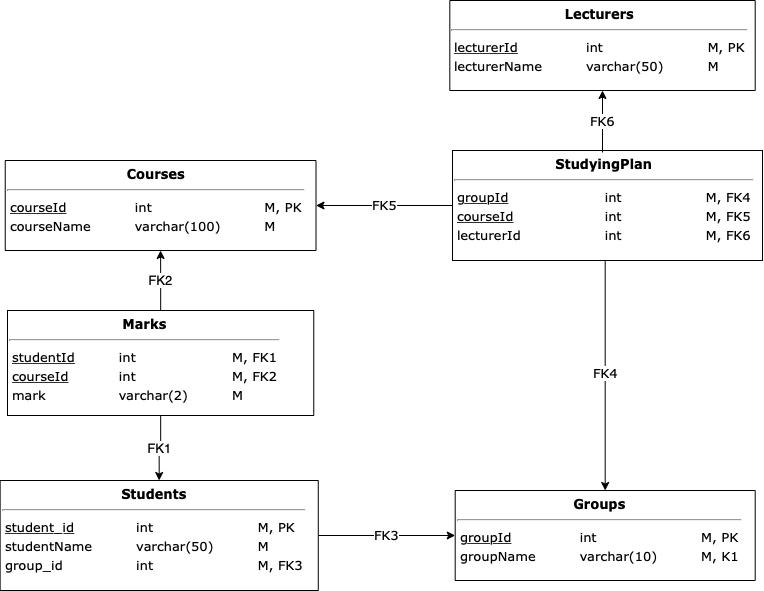

The diagram above was exported from draw.io. Its source (the exported page's mxGraphModel, read from the mxfile embedded in the PNG):
<mxGraphModel dx="788" dy="1379" grid="1" gridSize="10" guides="1" tooltips="1" connect="1" arrows="1" fold="1" page="1" pageScale="1" pageWidth="1169" pageHeight="827" math="0" shadow="0">
  <root>
    <mxCell id="0" />
    <mxCell id="1" parent="0" />
    <mxCell id="s7-hiE1AwTSkqZ-X3qo4-13" value="FK3" style="edgeStyle=orthogonalEdgeStyle;rounded=0;orthogonalLoop=1;jettySize=auto;html=1;fontFamily=Verdana;fontSize=13;endArrow=classic;endFill=1;startArrow=none;startFill=0;" parent="1" source="s7-hiE1AwTSkqZ-X3qo4-14" target="s7-hiE1AwTSkqZ-X3qo4-15" edge="1">
      <mxGeometry relative="1" as="geometry">
        <mxPoint x="490" y="110" as="targetPoint" />
      </mxGeometry>
    </mxCell>
    <mxCell id="s7-hiE1AwTSkqZ-X3qo4-14" value="&lt;div style=&quot;text-align: center ; font-size: 13px&quot;&gt;&lt;b style=&quot;font-size: 13px&quot;&gt;Students&lt;/b&gt;&lt;/div&gt;&lt;hr style=&quot;font-size: 13px&quot;&gt;&lt;table style=&quot;font-size: 13px&quot;&gt;&lt;tbody style=&quot;font-size: 13px&quot;&gt;&lt;tr style=&quot;font-size: 13px&quot;&gt;&lt;td style=&quot;font-size: 13px&quot;&gt;&lt;u&gt;student_id&lt;/u&gt;&lt;/td&gt;&lt;td style=&quot;font-size: 13px&quot;&gt;&lt;blockquote style=&quot;margin: 0px 0px 0px 40px ; border: none ; padding: 0px ; font-size: 13px&quot;&gt;int&lt;/blockquote&gt;&lt;/td&gt;&lt;td style=&quot;font-size: 13px&quot;&gt;&lt;blockquote style=&quot;margin: 0px 0px 0px 40px ; border: none ; padding: 0px ; font-size: 13px&quot;&gt;M, PK&lt;/blockquote&gt;&lt;/td&gt;&lt;/tr&gt;&lt;tr style=&quot;font-size: 13px&quot;&gt;&lt;td style=&quot;font-size: 13px&quot;&gt;studentName&lt;/td&gt;&lt;td style=&quot;font-size: 13px&quot;&gt;&lt;blockquote style=&quot;margin: 0px 0px 0px 40px ; border: none ; padding: 0px ; font-size: 13px&quot;&gt;varchar(50)&lt;/blockquote&gt;&lt;/td&gt;&lt;td style=&quot;font-size: 13px&quot;&gt;&lt;blockquote style=&quot;margin: 0px 0px 0px 40px ; border: none ; padding: 0px ; font-size: 13px&quot;&gt;M&lt;/blockquote&gt;&lt;/td&gt;&lt;/tr&gt;&lt;tr&gt;&lt;td&gt;group_id&lt;/td&gt;&lt;td&gt;&lt;blockquote style=&quot;margin: 0 0 0 40px ; border: none ; padding: 0px&quot;&gt;int&lt;/blockquote&gt;&lt;/td&gt;&lt;td&gt;&lt;blockquote style=&quot;margin: 0 0 0 40px ; border: none ; padding: 0px&quot;&gt;M, FK3&lt;/blockquote&gt;&lt;/td&gt;&lt;/tr&gt;&lt;/tbody&gt;&lt;/table&gt;" style="rounded=0;whiteSpace=wrap;html=1;labelBackgroundColor=none;fontFamily=Verdana;fontSize=13;align=left;verticalAlign=top;" parent="1" vertex="1">
      <mxGeometry x="132.64" y="390" width="318.13" height="110" as="geometry" />
    </mxCell>
    <mxCell id="s7-hiE1AwTSkqZ-X3qo4-15" value="&lt;div style=&quot;text-align: center ; font-size: 13px&quot;&gt;&lt;b style=&quot;font-size: 13px&quot;&gt;Groups&lt;/b&gt;&lt;/div&gt;&lt;hr style=&quot;font-size: 13px&quot;&gt;&lt;table style=&quot;font-size: 13px&quot;&gt;&lt;tbody style=&quot;font-size: 13px&quot;&gt;&lt;tr style=&quot;font-size: 13px&quot;&gt;&lt;td style=&quot;font-size: 13px&quot;&gt;&lt;u&gt;groupId&lt;/u&gt;&lt;/td&gt;&lt;td style=&quot;font-size: 13px&quot;&gt;&lt;blockquote style=&quot;margin: 0px 0px 0px 40px ; border: none ; padding: 0px ; font-size: 13px&quot;&gt;int&lt;/blockquote&gt;&lt;/td&gt;&lt;td style=&quot;font-size: 13px&quot;&gt;&lt;blockquote style=&quot;margin: 0px 0px 0px 40px ; border: none ; padding: 0px ; font-size: 13px&quot;&gt;M, PK&lt;/blockquote&gt;&lt;/td&gt;&lt;/tr&gt;&lt;tr style=&quot;font-size: 13px&quot;&gt;&lt;td style=&quot;font-size: 13px&quot;&gt;groupName&lt;/td&gt;&lt;td style=&quot;font-size: 13px&quot;&gt;&lt;blockquote style=&quot;margin: 0px 0px 0px 40px ; border: none ; padding: 0px ; font-size: 13px&quot;&gt;varchar(10)&lt;/blockquote&gt;&lt;/td&gt;&lt;td style=&quot;font-size: 13px&quot;&gt;&lt;blockquote style=&quot;margin: 0px 0px 0px 40px ; border: none ; padding: 0px ; font-size: 13px&quot;&gt;M, K1&lt;/blockquote&gt;&lt;/td&gt;&lt;/tr&gt;&lt;/tbody&gt;&lt;/table&gt;" style="rounded=0;whiteSpace=wrap;html=1;labelBackgroundColor=none;fontFamily=Verdana;fontSize=13;align=left;verticalAlign=top;" parent="1" vertex="1">
      <mxGeometry x="587.69" y="400" width="300" height="90" as="geometry" />
    </mxCell>
    <mxCell id="s7-hiE1AwTSkqZ-X3qo4-16" value="&lt;div style=&quot;text-align: center ; font-size: 13px&quot;&gt;&lt;b style=&quot;font-size: 13px&quot;&gt;Lecturers&lt;/b&gt;&lt;/div&gt;&lt;hr style=&quot;font-size: 13px&quot;&gt;&lt;table style=&quot;font-size: 13px&quot;&gt;&lt;tbody style=&quot;font-size: 13px&quot;&gt;&lt;tr style=&quot;font-size: 13px&quot;&gt;&lt;td style=&quot;font-size: 13px&quot;&gt;&lt;u&gt;lecturerId&lt;/u&gt;&lt;br&gt;&lt;/td&gt;&lt;td style=&quot;font-size: 13px&quot;&gt;&lt;blockquote style=&quot;margin: 0px 0px 0px 40px ; border: none ; padding: 0px ; font-size: 13px&quot;&gt;int&lt;/blockquote&gt;&lt;/td&gt;&lt;td style=&quot;font-size: 13px&quot;&gt;&lt;blockquote style=&quot;margin: 0px 0px 0px 40px ; border: none ; padding: 0px ; font-size: 13px&quot;&gt;M, PK&lt;/blockquote&gt;&lt;/td&gt;&lt;/tr&gt;&lt;tr style=&quot;font-size: 13px&quot;&gt;&lt;td style=&quot;font-size: 13px&quot;&gt;lecturerName&lt;br&gt;&lt;/td&gt;&lt;td style=&quot;font-size: 13px&quot;&gt;&lt;blockquote style=&quot;margin: 0px 0px 0px 40px ; border: none ; padding: 0px ; font-size: 13px&quot;&gt;varchar(50)&lt;/blockquote&gt;&lt;/td&gt;&lt;td style=&quot;font-size: 13px&quot;&gt;&lt;blockquote style=&quot;margin: 0px 0px 0px 40px ; border: none ; padding: 0px ; font-size: 13px&quot;&gt;M&lt;/blockquote&gt;&lt;/td&gt;&lt;/tr&gt;&lt;/tbody&gt;&lt;/table&gt;" style="rounded=0;whiteSpace=wrap;html=1;labelBackgroundColor=none;fontFamily=Verdana;fontSize=13;align=left;verticalAlign=top;" parent="1" vertex="1">
      <mxGeometry x="582.31" y="-90" width="305.38" height="90" as="geometry" />
    </mxCell>
    <mxCell id="s7-hiE1AwTSkqZ-X3qo4-17" value="&lt;div style=&quot;text-align: center ; font-size: 13px&quot;&gt;&lt;b style=&quot;font-size: 13px&quot;&gt;Courses&lt;/b&gt;&lt;/div&gt;&lt;hr style=&quot;font-size: 13px&quot;&gt;&lt;table style=&quot;font-size: 13px&quot;&gt;&lt;tbody style=&quot;font-size: 13px&quot;&gt;&lt;tr style=&quot;font-size: 13px&quot;&gt;&lt;td style=&quot;font-size: 13px&quot;&gt;&lt;u&gt;courseId&lt;/u&gt;&lt;/td&gt;&lt;td style=&quot;font-size: 13px&quot;&gt;&lt;blockquote style=&quot;margin: 0px 0px 0px 40px ; border: none ; padding: 0px ; font-size: 13px&quot;&gt;int&lt;/blockquote&gt;&lt;/td&gt;&lt;td style=&quot;font-size: 13px&quot;&gt;&lt;blockquote style=&quot;margin: 0px 0px 0px 40px ; border: none ; padding: 0px ; font-size: 13px&quot;&gt;M, PK&lt;/blockquote&gt;&lt;/td&gt;&lt;/tr&gt;&lt;tr style=&quot;font-size: 13px&quot;&gt;&lt;td style=&quot;font-size: 13px&quot;&gt;courseName&lt;/td&gt;&lt;td style=&quot;font-size: 13px&quot;&gt;&lt;blockquote style=&quot;margin: 0px 0px 0px 40px ; border: none ; padding: 0px ; font-size: 13px&quot;&gt;varchar(100)&lt;/blockquote&gt;&lt;/td&gt;&lt;td style=&quot;font-size: 13px&quot;&gt;&lt;blockquote style=&quot;margin: 0px 0px 0px 40px ; border: none ; padding: 0px ; font-size: 13px&quot;&gt;M&lt;/blockquote&gt;&lt;/td&gt;&lt;/tr&gt;&lt;/tbody&gt;&lt;/table&gt;" style="rounded=0;whiteSpace=wrap;html=1;labelBackgroundColor=none;fontFamily=Verdana;fontSize=13;align=left;verticalAlign=top;" parent="1" vertex="1">
      <mxGeometry x="137.73999999999998" y="70" width="310.77" height="90" as="geometry" />
    </mxCell>
    <mxCell id="s7-hiE1AwTSkqZ-X3qo4-18" value="&lt;div style=&quot;text-align: center ; font-size: 13px&quot;&gt;&lt;b style=&quot;font-size: 13px&quot;&gt;Marks&lt;/b&gt;&lt;/div&gt;&lt;hr style=&quot;font-size: 13px&quot;&gt;&lt;table style=&quot;font-size: 13px&quot;&gt;&lt;tbody style=&quot;font-size: 13px&quot;&gt;&lt;tr style=&quot;font-size: 13px&quot;&gt;&lt;td style=&quot;font-size: 13px&quot;&gt;&lt;u&gt;studentId&lt;/u&gt;&lt;/td&gt;&lt;td style=&quot;font-size: 13px&quot;&gt;&lt;blockquote style=&quot;margin: 0px 0px 0px 40px ; border: none ; padding: 0px ; font-size: 13px&quot;&gt;int&lt;/blockquote&gt;&lt;/td&gt;&lt;td style=&quot;font-size: 13px&quot;&gt;&lt;blockquote style=&quot;margin: 0px 0px 0px 40px ; border: none ; padding: 0px ; font-size: 13px&quot;&gt;M, FK1&lt;/blockquote&gt;&lt;/td&gt;&lt;/tr&gt;&lt;tr style=&quot;font-size: 13px&quot;&gt;&lt;td style=&quot;font-size: 13px&quot;&gt;&lt;u&gt;courseId&lt;/u&gt;&lt;/td&gt;&lt;td style=&quot;font-size: 13px&quot;&gt;&lt;blockquote style=&quot;margin: 0px 0px 0px 40px ; border: none ; padding: 0px ; font-size: 13px&quot;&gt;int&lt;/blockquote&gt;&lt;/td&gt;&lt;td style=&quot;font-size: 13px&quot;&gt;&lt;blockquote style=&quot;margin: 0px 0px 0px 40px ; border: none ; padding: 0px ; font-size: 13px&quot;&gt;M, FK2&lt;/blockquote&gt;&lt;/td&gt;&lt;/tr&gt;&lt;tr style=&quot;font-size: 13px&quot;&gt;&lt;td style=&quot;font-size: 13px&quot;&gt;mark&lt;/td&gt;&lt;td style=&quot;font-size: 13px&quot;&gt;&lt;blockquote style=&quot;margin: 0px 0px 0px 40px ; border: none ; padding: 0px ; font-size: 13px&quot;&gt;varchar(2)&lt;/blockquote&gt;&lt;/td&gt;&lt;td style=&quot;font-size: 13px&quot;&gt;&lt;blockquote style=&quot;margin: 0px 0px 0px 40px ; border: none ; padding: 0px ; font-size: 13px&quot;&gt;M&lt;/blockquote&gt;&lt;/td&gt;&lt;/tr&gt;&lt;/tbody&gt;&lt;/table&gt;" style="rounded=0;whiteSpace=wrap;html=1;labelBackgroundColor=none;fontFamily=Verdana;fontSize=13;align=left;verticalAlign=top;" parent="1" vertex="1">
      <mxGeometry x="140" y="220" width="306.25" height="105" as="geometry" />
    </mxCell>
    <mxCell id="s7-hiE1AwTSkqZ-X3qo4-25" value="FK1" style="endArrow=classic;html=1;rounded=0;edgeStyle=orthogonalEdgeStyle;fontSize=13;" parent="1" source="s7-hiE1AwTSkqZ-X3qo4-18" target="s7-hiE1AwTSkqZ-X3qo4-14" edge="1">
      <mxGeometry width="50" height="50" relative="1" as="geometry">
        <mxPoint x="510" y="410" as="sourcePoint" />
        <mxPoint x="560" y="360" as="targetPoint" />
      </mxGeometry>
    </mxCell>
    <mxCell id="s7-hiE1AwTSkqZ-X3qo4-26" value="FK2" style="endArrow=classic;html=1;rounded=0;edgeStyle=orthogonalEdgeStyle;fontSize=13;" parent="1" source="s7-hiE1AwTSkqZ-X3qo4-18" target="s7-hiE1AwTSkqZ-X3qo4-17" edge="1">
      <mxGeometry width="50" height="50" relative="1" as="geometry">
        <mxPoint x="279.23" y="342.5" as="sourcePoint" />
        <mxPoint x="279.23" y="239.9999999999999" as="targetPoint" />
      </mxGeometry>
    </mxCell>
    <mxCell id="s7-hiE1AwTSkqZ-X3qo4-27" value="&lt;div style=&quot;text-align: center ; font-size: 13px&quot;&gt;&lt;b style=&quot;font-size: 13px&quot;&gt;StudyingPlan&lt;/b&gt;&lt;/div&gt;&lt;hr style=&quot;font-size: 13px&quot;&gt;&lt;table style=&quot;font-size: 13px&quot;&gt;&lt;tbody style=&quot;font-size: 13px&quot;&gt;&lt;tr style=&quot;font-size: 13px&quot;&gt;&lt;td style=&quot;font-size: 13px&quot;&gt;&lt;u&gt;groupId&lt;/u&gt;&lt;/td&gt;&lt;td style=&quot;font-size: 13px&quot;&gt;&lt;blockquote style=&quot;margin: 0 0 0 40px ; border: none ; padding: 0px&quot;&gt;&lt;blockquote style=&quot;margin: 0px 0px 0px 40px ; border: none ; padding: 0px ; font-size: 13px&quot;&gt;int&lt;/blockquote&gt;&lt;/blockquote&gt;&lt;/td&gt;&lt;td style=&quot;font-size: 13px&quot;&gt;&lt;blockquote style=&quot;margin: 0 0 0 40px ; border: none ; padding: 0px&quot;&gt;&lt;blockquote style=&quot;margin: 0px 0px 0px 40px ; border: none ; padding: 0px ; font-size: 13px&quot;&gt;M, FK4&lt;/blockquote&gt;&lt;/blockquote&gt;&lt;/td&gt;&lt;/tr&gt;&lt;tr style=&quot;font-size: 13px&quot;&gt;&lt;td style=&quot;font-size: 13px&quot;&gt;&lt;u&gt;courseId&lt;/u&gt;&lt;/td&gt;&lt;td style=&quot;font-size: 13px&quot;&gt;&lt;blockquote style=&quot;margin: 0 0 0 40px ; border: none ; padding: 0px&quot;&gt;&lt;blockquote style=&quot;margin: 0px 0px 0px 40px ; border: none ; padding: 0px ; font-size: 13px&quot;&gt;int&lt;/blockquote&gt;&lt;/blockquote&gt;&lt;/td&gt;&lt;td style=&quot;font-size: 13px&quot;&gt;&lt;blockquote style=&quot;margin: 0 0 0 40px ; border: none ; padding: 0px&quot;&gt;&lt;blockquote style=&quot;margin: 0px 0px 0px 40px ; border: none ; padding: 0px ; font-size: 13px&quot;&gt;M, FK5&lt;/blockquote&gt;&lt;/blockquote&gt;&lt;/td&gt;&lt;/tr&gt;&lt;tr&gt;&lt;td&gt;lecturerId&lt;/td&gt;&lt;td&gt;&lt;blockquote style=&quot;margin: 0 0 0 40px ; border: none ; padding: 0px&quot;&gt;&lt;blockquote style=&quot;margin: 0 0 0 40px ; border: none ; padding: 0px&quot;&gt;int&lt;/blockquote&gt;&lt;/blockquote&gt;&lt;/td&gt;&lt;td&gt;&lt;blockquote style=&quot;margin: 0 0 0 40px ; border: none ; padding: 0px&quot;&gt;&lt;blockquote style=&quot;margin: 0 0 0 40px ; border: none ; padding: 0px&quot;&gt;M, FK6&lt;/blockquote&gt;&lt;/blockquote&gt;&lt;/td&gt;&lt;/tr&gt;&lt;/tbody&gt;&lt;/table&gt;" style="rounded=0;whiteSpace=wrap;html=1;labelBackgroundColor=none;fontFamily=Verdana;fontSize=13;align=left;verticalAlign=top;" parent="1" vertex="1">
      <mxGeometry x="585" y="60" width="310" height="110" as="geometry" />
    </mxCell>
    <mxCell id="s7-hiE1AwTSkqZ-X3qo4-28" value="FK4" style="edgeStyle=orthogonalEdgeStyle;rounded=0;orthogonalLoop=1;jettySize=auto;html=1;fontFamily=Verdana;fontSize=13;endArrow=classic;endFill=1;startArrow=none;startFill=0;exitX=0.5;exitY=1;exitDx=0;exitDy=0;entryX=0.5;entryY=0;entryDx=0;entryDy=0;" parent="1" source="s7-hiE1AwTSkqZ-X3qo4-27" target="s7-hiE1AwTSkqZ-X3qo4-15" edge="1">
      <mxGeometry relative="1" as="geometry">
        <mxPoint x="751.1199999999999" y="154.9999999999999" as="targetPoint" />
        <mxPoint x="456.26" y="154.9999999999999" as="sourcePoint" />
        <Array as="points">
          <mxPoint x="738" y="170" />
        </Array>
      </mxGeometry>
    </mxCell>
    <mxCell id="s7-hiE1AwTSkqZ-X3qo4-29" value="FK5" style="edgeStyle=orthogonalEdgeStyle;rounded=0;orthogonalLoop=1;jettySize=auto;html=1;fontFamily=Verdana;fontSize=13;endArrow=classic;endFill=1;startArrow=none;startFill=0;exitX=0;exitY=0.5;exitDx=0;exitDy=0;entryX=1;entryY=0.5;entryDx=0;entryDy=0;" parent="1" source="s7-hiE1AwTSkqZ-X3qo4-27" target="s7-hiE1AwTSkqZ-X3qo4-17" edge="1">
      <mxGeometry relative="1" as="geometry">
        <mxPoint x="901.1428571428573" y="199.9999999999999" as="targetPoint" />
        <mxPoint x="635" y="269.9999999999999" as="sourcePoint" />
      </mxGeometry>
    </mxCell>
    <mxCell id="gDcBjiaJGQCwfctAyCdO-1" value="FK6" style="edgeStyle=orthogonalEdgeStyle;rounded=0;orthogonalLoop=1;jettySize=auto;html=1;fontFamily=Verdana;fontSize=13;endArrow=classic;endFill=1;startArrow=none;startFill=0;entryX=0.5;entryY=1;entryDx=0;entryDy=0;" edge="1" parent="1" target="s7-hiE1AwTSkqZ-X3qo4-16">
      <mxGeometry relative="1" as="geometry">
        <mxPoint x="460.76999999999975" y="125" as="targetPoint" />
        <mxPoint x="735" y="62" as="sourcePoint" />
      </mxGeometry>
    </mxCell>
  </root>
</mxGraphModel>